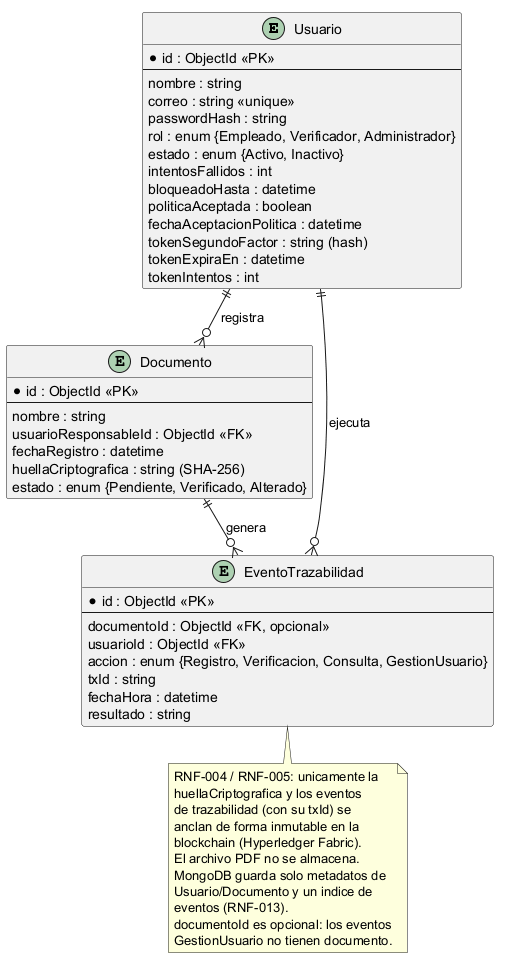

The diagram above was rendered by PlantUML. Its source (embedded in the PNG):
@startuml 03-diagrama-mer
!pragma layout smetana
skinparam linetype ortho

entity "Usuario" as Usuario {
  * id : ObjectId <<PK>>
  --
  nombre : string
  correo : string <<unique>>
  passwordHash : string
  rol : enum {Empleado, Verificador, Administrador}
  estado : enum {Activo, Inactivo}
  intentosFallidos : int
  bloqueadoHasta : datetime
  politicaAceptada : boolean
  fechaAceptacionPolitica : datetime
  tokenSegundoFactor : string (hash)
  tokenExpiraEn : datetime
  tokenIntentos : int
}

entity "Documento" as Documento {
  * id : ObjectId <<PK>>
  --
  nombre : string
  usuarioResponsableId : ObjectId <<FK>>
  fechaRegistro : datetime
  huellaCriptografica : string (SHA-256)
  estado : enum {Pendiente, Verificado, Alterado}
}

entity "EventoTrazabilidad" as Evento {
  * id : ObjectId <<PK>>
  --
  documentoId : ObjectId <<FK, opcional>>
  usuarioId : ObjectId <<FK>>
  accion : enum {Registro, Verificacion, Consulta, GestionUsuario}
  txId : string
  fechaHora : datetime
  resultado : string
}

Usuario ||--o{ Documento : "registra >"
Usuario ||--o{ Evento : "ejecuta >"
Documento ||--o{ Evento : "genera >"

note bottom of Evento
  RNF-004 / RNF-005: unicamente la
  huellaCriptografica y los eventos
  de trazabilidad (con su txId) se
  anclan de forma inmutable en la
  blockchain (Hyperledger Fabric).
  El archivo PDF no se almacena.
  MongoDB guarda solo metadatos de
  Usuario/Documento y un indice de
  eventos (RNF-013).
  documentoId es opcional: los eventos
  GestionUsuario no tienen documento.
end note
@enduml